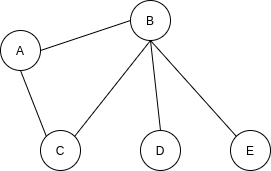

The diagram above was exported from draw.io. Its source (the exported page's mxGraphModel, read from the mxfile embedded in the PNG):
<mxGraphModel dx="822" dy="712" grid="1" gridSize="10" guides="1" tooltips="1" connect="1" arrows="1" fold="1" page="1" pageScale="1" pageWidth="827" pageHeight="1169" background="#ffffff" math="0" shadow="0">
  <root>
    <mxCell id="0" />
    <mxCell id="1" parent="0" />
    <mxCell id="2" value="A" style="ellipse;whiteSpace=wrap;html=1;aspect=fixed;" parent="1" vertex="1">
      <mxGeometry x="70" y="100" width="40" height="40" as="geometry" />
    </mxCell>
    <mxCell id="3" value="B" style="ellipse;whiteSpace=wrap;html=1;aspect=fixed;" parent="1" vertex="1">
      <mxGeometry x="200" y="70" width="40" height="40" as="geometry" />
    </mxCell>
    <mxCell id="4" value="C" style="ellipse;whiteSpace=wrap;html=1;aspect=fixed;" parent="1" vertex="1">
      <mxGeometry x="110" y="200" width="40" height="40" as="geometry" />
    </mxCell>
    <mxCell id="5" value="E" style="ellipse;whiteSpace=wrap;html=1;aspect=fixed;" parent="1" vertex="1">
      <mxGeometry x="300" y="200" width="40" height="40" as="geometry" />
    </mxCell>
    <mxCell id="7" value="D" style="ellipse;whiteSpace=wrap;html=1;aspect=fixed;" parent="1" vertex="1">
      <mxGeometry x="210" y="200" width="40" height="40" as="geometry" />
    </mxCell>
    <mxCell id="33" value="" style="endArrow=none;html=1;entryX=0;entryY=0.5;exitX=1;exitY=0.5;" parent="1" source="2" target="3" edge="1">
      <mxGeometry width="50" height="50" relative="1" as="geometry">
        <mxPoint x="70" y="320" as="sourcePoint" />
        <mxPoint x="120" y="270" as="targetPoint" />
      </mxGeometry>
    </mxCell>
    <mxCell id="34" value="" style="endArrow=none;html=1;entryX=0.5;entryY=1;exitX=0;exitY=0;" parent="1" source="4" target="2" edge="1">
      <mxGeometry width="50" height="50" relative="1" as="geometry">
        <mxPoint x="70" y="320" as="sourcePoint" />
        <mxPoint x="120" y="270" as="targetPoint" />
      </mxGeometry>
    </mxCell>
    <mxCell id="35" value="" style="endArrow=none;html=1;entryX=0.5;entryY=1;exitX=1;exitY=0;" parent="1" source="4" target="3" edge="1">
      <mxGeometry width="50" height="50" relative="1" as="geometry">
        <mxPoint x="70" y="320" as="sourcePoint" />
        <mxPoint x="120" y="270" as="targetPoint" />
      </mxGeometry>
    </mxCell>
    <mxCell id="36" value="" style="endArrow=none;html=1;entryX=0.5;entryY=1;exitX=0.5;exitY=0;" parent="1" source="7" target="3" edge="1">
      <mxGeometry width="50" height="50" relative="1" as="geometry">
        <mxPoint x="70" y="320" as="sourcePoint" />
        <mxPoint x="120" y="270" as="targetPoint" />
      </mxGeometry>
    </mxCell>
    <mxCell id="37" value="" style="endArrow=none;html=1;exitX=0;exitY=0;" parent="1" source="5" edge="1">
      <mxGeometry width="50" height="50" relative="1" as="geometry">
        <mxPoint x="130" y="430" as="sourcePoint" />
        <mxPoint x="220" y="110" as="targetPoint" />
      </mxGeometry>
    </mxCell>
  </root>
</mxGraphModel>